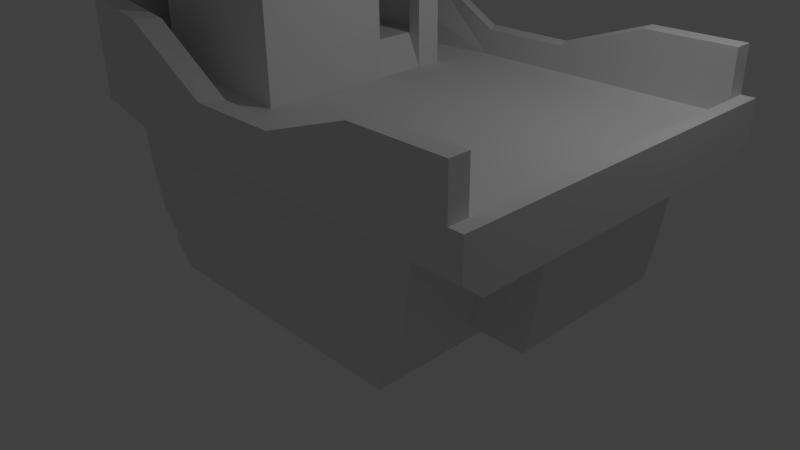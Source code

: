 # Source: boatboat.blend  (saved by Blender 2.67.0; exported with 4.5.12 LTS)
import bpy
from mathutils import Matrix  # noqa: F401  (used for matrix-valued properties, if any)

bpy.ops.wm.read_factory_settings(use_empty=True)
scene = bpy.context.scene
scene.name = 'Scene'

# ---- collections
col_collection_1 = bpy.data.collections.new('Collection 1'); scene.collection.children.link(col_collection_1)

# ---- materials (node trees are filled in below, after node groups)
mat_material = bpy.data.materials.new('Material')
mat_material.alpha_threshold = 0.0
mat_material.use_transparent_shadow = False
mat_material.roughness = 0.5
mat_material.line_color = (0.0, 0.0, 0.0, 1.0)

# ---- material node trees

# ---- world
world_world = bpy.data.worlds.new('World'); scene.world = world_world
world_world.color = (0.05088, 0.05088, 0.05088)
world_world.use_sun_shadow = False
world_world.sun_shadow_jitter_overblur = 0.0
world_world.cycles.sampling_method = 'MANUAL'
world_world.cycles.sample_map_resolution = 256

# ---- cameras
cam_camera = bpy.data.cameras.new('Camera')
cam_camera.clip_end = 100.0
cam_camera.lens = 35.0
cam_camera.sensor_width = 32.0
cam_camera.sensor_height = 18.0
cam_camera.ortho_scale = 7.314
cam_camera.dof.focus_distance = 0.0
cam_camera.dof.aperture_fstop = 128.0

# ---- lights
light_lamp = bpy.data.lights.new('Lamp', 'POINT')
light_lamp.transmission_factor = 0.0
light_lamp.cutoff_distance = 30.0
light_lamp.energy = 100.0
light_lamp.shadow_buffer_clip_start = 1.001
light_lamp.shadow_soft_size = 0.1
light_lamp.shadow_maximum_resolution = 0.006
light_lamp.use_absolute_resolution = True
light_lamp.cycles.use_multiple_importance_sampling = False

# ---- meshes
me_cube = bpy.data.meshes.new('Cube')
me_cube.from_pydata([(3.435, 1.759, 2.011), (-1.0, 1.759, 2.011), (3.435, 2.236, 2.011), (0.02864, 2.236, 2.011), (-2.391, 1.759, 1.765), (-2.391, 2.236, 1.765), (-3.059, 1.759, 1.364), (-3.059, 2.236, 1.364), (-3.461, 1.759, 0.3883), (-3.461, 2.236, 0.3883), (3.434, 1.962, 2.247), (-1.183, 1.962, 2.247), (3.434, 2.236, 2.247), (-1.183, 2.236, 2.247), (-2.574, 1.962, 2.001), (-2.574, 2.236, 2.001), (-3.242, 1.962, 1.6), (-3.242, 2.236, 1.6), (-3.644, 1.962, 0.6247), (-3.644, 2.236, 0.6247), (2.787, 1.759, 2.011), (-1.065, 1.759, 2.011), (-2.273, 1.759, 1.765), (-2.853, 1.759, 1.364), (-3.203, 1.759, 0.3883), (2.689, 1.021, 2.011), (-1.065, 1.021, 2.011), (-2.149, 1.021, 1.765), (-2.73, 1.021, 1.364), (-3.079, 1.021, 0.3883), (2.591, 0.5694, 2.011), (-1.065, 0.5694, 2.011), (-2.015, 0.5694, 1.765), (-2.595, 0.5694, 1.364), (-2.944, 0.5694, 0.3883), (2.342, 0.3116, 2.011), (-1.065, 0.3116, 2.011), (-1.789, 0.3115, 1.765), (-2.369, 0.3115, 1.364), (-2.718, 0.3115, 0.3883), (2.342, 0.1776, 2.011), (-1.065, 0.1776, 2.011), (-1.789, 0.1776, 1.765), (-2.369, 0.1776, 1.364), (-2.718, 0.1775, 0.3883), (1.217, 2.236, 2.011), (1.125, 2.236, 2.247), (0.1087, 2.236, 2.011), (-0.02899, 2.236, 2.247), (2.326, 2.236, 2.011), (2.28, 2.236, 2.247), (0.1087, 2.562, 2.011), (-1.0, 3.208, 2.011), (-2.391, 3.208, 1.765), (-3.059, 3.403, 1.364), (-3.461, 3.403, 0.3883), (-0.02899, 2.562, 2.247), (-1.183, 3.208, 2.247), (-2.574, 3.208, 2.001), (-3.242, 3.403, 1.6), (-3.644, 3.403, 0.6247), (3.434, 2.957, 2.247), (3.435, 2.957, 2.011), (2.326, 2.957, 2.011), (1.217, 2.562, 2.011), (2.28, 2.957, 2.247), (1.125, 2.562, 2.247), (3.604, 1.759, 2.011), (3.604, 2.236, 2.011), (3.603, 1.962, 2.247), (3.603, 2.236, 2.247), (3.435, 2.401, 2.011), (3.604, 2.401, 2.011), (3.434, 2.401, 2.247), (3.603, 2.401, 2.247), (2.787, 1.759, 1.011), (2.689, 1.021, 1.011), (2.591, 0.5694, 1.011), (2.342, 0.3115, 1.011), (2.342, 0.1776, 1.011), (2.787, 1.759, 1.511), (2.689, 1.021, 1.511), (2.591, 0.5694, 1.511), (2.342, 0.3116, 1.511), (2.342, 0.1776, 1.511), (2.787, 1.759, 0.5106), (2.591, 0.5694, 0.5106), (2.342, 0.3115, 0.5106), (2.342, 0.1776, 0.5106), (3.458, 1.766, 0.5106), (3.458, 1.766, 1.011), (3.36, 1.028, 0.5106), (3.36, 1.028, 1.011), (3.262, 0.5761, 0.5106), (3.262, 0.5761, 1.011), (3.435, 1.759, 1.535e-06), (3.435, 1.759, -2.011), (-1.0, 1.759, -2.011), (-1.0, 1.759, 1.535e-06), (3.435, 2.236, 1.23e-06), (3.435, 2.236, -2.011), (0.02864, 2.236, -2.011), (0.02864, 2.236, 1.23e-06), (-2.391, 1.759, -1.765), (-2.391, 1.759, 1.535e-06), (-2.391, 2.236, -1.765), (-2.391, 2.236, 1.23e-06), (-3.059, 1.759, -1.364), (-3.059, 1.759, 1.535e-06), (-3.059, 2.236, -1.364), (-3.059, 2.236, 1.23e-06), (-3.461, 1.759, -0.3883), (-3.461, 1.759, 1.535e-06), (-3.461, 2.236, -0.3883), (-3.461, 2.236, 1.23e-06), (-3.513, 1.759, 1.535e-06), (3.434, 1.962, -2.247), (-3.513, 2.236, 1.23e-06), (-1.183, 1.962, -2.247), (3.434, 2.236, -2.247), (-1.183, 2.236, -2.247), (-2.574, 1.962, -2.001), (-2.574, 2.236, -2.001), (-3.242, 1.962, -1.6), (-3.242, 2.236, -1.6), (-3.644, 1.962, -0.6247), (-3.644, 2.236, -0.6247), (-3.696, 1.962, 1.405e-06), (-3.696, 2.236, 1.23e-06), (2.787, 1.759, 1.535e-06), (2.787, 1.759, -2.011), (-1.065, 1.759, 1.535e-06), (-1.065, 1.759, -2.011), (-2.273, 1.759, -1.765), (-2.273, 1.759, 1.535e-06), (-2.853, 1.759, -1.364), (-2.853, 1.759, 1.535e-06), (-3.203, 1.759, -0.3883), (-3.203, 1.759, 1.535e-06), (-3.248, 1.759, 1.535e-06), (2.689, 1.021, 2.007e-06), (2.689, 1.021, -2.011), (-1.065, 1.021, 2.007e-06), (-1.065, 1.021, -2.011), (-2.149, 1.021, -1.765), (-2.273, 1.021, 2.007e-06), (-2.73, 1.021, -1.364), (-2.853, 1.021, 2.007e-06), (-3.079, 1.021, -0.3883), (-3.079, 1.021, 2.007e-06), (-3.124, 1.021, 2.007e-06), (2.591, 0.5694, 2.296e-06), (2.591, 0.5694, -2.011), (-1.065, 0.5694, 2.296e-06), (-1.065, 0.5694, -2.011), (-2.015, 0.5694, -1.765), (-2.273, 0.5694, 2.296e-06), (-2.595, 0.5694, -1.364), (-2.719, 0.5694, 2.296e-06), (-2.944, 0.5694, -0.3883), (-2.944, 0.5694, 2.296e-06), (-2.989, 0.5694, 2.296e-06), (2.342, 0.3115, 2.461e-06), (2.342, 0.3115, -2.011), (-1.065, 0.3115, 2.461e-06), (-1.065, 0.3115, -2.011), (-1.789, 0.3115, -1.765), (-2.047, 0.3115, 2.461e-06), (-2.369, 0.3115, -1.364), (-2.493, 0.3115, 2.461e-06), (-2.718, 0.3115, -0.3883), (-2.718, 0.3115, 2.461e-06), (-2.763, 0.3115, 2.461e-06), (2.342, 0.1776, 2.547e-06), (2.342, 0.1776, -2.011), (-1.065, 0.1776, 2.547e-06), (-1.065, 0.1776, -2.011), (-1.789, 0.1776, -1.765), (-2.047, 0.1776, 2.547e-06), (-2.369, 0.1775, -1.364), (-2.493, 0.1776, 2.547e-06), (-2.718, 0.1775, -0.3883), (-2.718, 0.1775, 2.547e-06), (-2.763, 0.1775, 2.547e-06), (1.217, 2.236, -2.011), (1.125, 2.236, -2.247), (0.1087, 2.236, -2.011), (-0.02899, 2.236, -2.247), (2.326, 2.236, -2.011), (2.28, 2.236, -2.247), (0.1087, 2.562, -2.011), (-1.0, 3.208, -2.011), (-2.391, 3.208, -1.765), (-3.696, 3.403, 4.832e-07), (-3.513, 3.403, 4.832e-07), (-3.059, 3.403, -1.364), (-3.461, 3.403, -0.3883), (-0.02899, 2.562, -2.247), (-1.183, 3.208, -2.247), (-2.574, 3.208, -2.001), (-3.242, 3.403, -1.6), (-3.644, 3.403, -0.6247), (3.434, 2.957, -2.247), (3.435, 2.957, -2.011), (2.326, 2.957, -2.011), (1.217, 2.562, -2.011), (2.28, 2.957, -2.247), (1.125, 2.562, -2.247), (3.604, 1.759, 1.535e-06), (3.604, 1.759, -2.011), (3.604, 2.236, 1.23e-06), (3.604, 2.236, -2.011), (3.603, 1.962, -2.247), (3.603, 2.236, -2.247), (3.435, 2.401, -2.011), (3.604, 2.401, -2.011), (3.435, 2.401, 1.124e-06), (3.434, 2.401, -2.247), (3.604, 2.401, 1.124e-06), (3.603, 2.401, -2.247), (2.787, 1.759, -1.011), (2.689, 1.021, -1.011), (2.591, 0.5694, -1.011), (2.342, 0.3115, -1.011), (2.342, 0.1776, -1.011), (2.787, 1.759, -1.511), (2.689, 1.021, -1.511), (2.591, 0.5694, -1.511), (2.342, 0.3115, -1.511), (2.342, 0.1776, -1.511), (2.787, 1.759, -0.5106), (2.591, 0.5694, -0.5106), (2.342, 0.3115, -0.5106), (2.342, 0.1776, -0.5106), (3.36, 1.028, 2.003e-06), (3.262, 0.5761, 2.292e-06), (3.458, 1.766, 1.531e-06), (3.458, 1.766, -0.5106), (3.458, 1.766, -1.011), (3.36, 1.028, -0.5106), (3.36, 1.028, -1.011), (3.262, 0.5761, -0.5106), (3.262, 0.5761, -1.011), (-0.1535, 2.236, 1.296), (-0.1535, 2.236, 1.244e-06), (-2.421, 2.236, 1.137), (-2.852, 2.236, 0.8791), (-3.111, 2.236, 0.2502), (-3.111, 2.236, 1.244e-06), (-0.1535, 2.236, -1.296), (-2.421, 2.236, -1.137), (-2.852, 2.236, -0.8791), (-3.111, 2.236, -0.2502), (-0.1535, 3.247, 1.296), (-0.1535, 3.247, 5.973e-07), (-2.421, 3.247, 1.137), (-0.3327, 3.46, 4.621e-07), (-2.852, 3.247, 0.8791), (-0.3327, 3.46, 1.179), (-3.111, 3.247, 0.2502), (-3.111, 3.247, 5.973e-07), (-0.1535, 3.247, -1.296), (-2.421, 3.247, -1.137), (-2.852, 3.247, -0.8791), (-3.111, 3.247, -0.2502), (-0.1535, 3.46, 1.296), (-0.1535, 3.46, 4.609e-07), (-2.421, 3.46, 1.137), (-2.852, 3.46, 0.8791), (-3.111, 3.46, 0.2502), (-3.111, 3.46, 4.609e-07), (-0.1535, 3.46, -1.296), (-2.421, 3.46, -1.137), (-2.852, 3.46, -0.8791), (-3.111, 3.46, -0.2502), (-2.395, 3.46, 1.034), (-2.787, 3.46, 0.7996), (-3.023, 3.46, 0.2276), (-3.023, 3.46, 4.621e-07), (-0.3327, 3.46, -1.179), (-2.395, 3.46, -1.034), (-2.787, 3.46, -0.7996), (-3.023, 3.46, -0.2276), (-0.3327, 2.639, 1.179), (-0.3327, 2.639, 9.875e-07), (-2.395, 2.639, 1.034), (-2.395, 2.639, 9.875e-07), (-2.787, 2.639, 0.7996), (-3.023, 2.639, 0.2276), (-3.023, 2.639, 9.875e-07), (-0.3327, 2.639, -1.179), (-2.395, 2.639, -1.034), (-2.787, 2.639, -0.7996), (-3.023, 2.639, -0.2276), (-3.111, 3.46, 0.1251), (-2.982, 3.46, 0.5647), (-3.111, 3.46, -0.1251), (-2.982, 3.46, -0.5647), (-3.023, 3.46, 0.1138), (-2.905, 3.46, 0.5136), (-3.023, 3.46, -0.1138), (-2.905, 3.46, -0.5136), (-2.917, 3.46, 0.7219), (-2.917, 3.46, -0.7219), (-2.846, 3.46, 0.6566), (-2.846, 3.46, -0.6566), (-3.111, 3.46, 0.1877), (-3.046, 3.46, 0.4074), (-3.111, 3.46, -0.1877), (-3.046, 3.46, -0.4074), (-3.023, 3.46, 0.1707), (-2.964, 3.46, 0.3706), (-3.023, 3.46, -0.1707), (-2.964, 3.46, -0.3706), (-2.884, 3.46, 0.8005), (-2.884, 3.46, -0.8005), (-2.817, 3.46, 0.7281), (-2.817, 3.46, -0.7281), (-3.079, 3.46, 0.3288), (-3.079, 3.46, -0.3288), (-2.993, 3.46, 0.2991), (-2.993, 3.46, -0.2991), (-0.3327, 3.46, 0.5893), (-0.1535, 3.46, 0.6479), (-0.1535, 3.46, -0.3239), (-0.3327, 3.46, -0.2947), (-0.1535, 3.46, -0.9718), (-0.3327, 3.46, -0.9808), (-2.395, 3.168, 1.034), (-2.395, 3.168, 6.488e-07), (-2.787, 3.168, 0.7996), (-2.787, 3.168, 6.488e-07), (-3.023, 3.168, 0.2276), (-3.023, 3.168, 6.488e-07), (-2.395, 3.168, -1.034), (-2.787, 3.168, -0.7996), (-3.023, 3.168, -0.2276), (-0.1535, 2.236, -0.6479), (-0.3327, 2.639, -0.5893), (-0.1535, 2.236, -0.3239), (-0.1535, 3.247, -0.3239), (-0.1535, 2.236, -0.9718), (-0.1535, 3.247, -0.9718), (-0.3327, 2.639, -0.2947), (-0.3327, 2.639, -0.9808), (-0.1535, 3.46, 0.3239), (-0.3327, 3.46, 0.2947), (-0.1535, 3.46, 0.9718), (-0.3327, 3.46, 0.884), (-0.1535, 3.46, 0.162), (-0.3327, 3.46, 0.1473), (-0.1535, 3.46, 1.134), (-0.3327, 3.46, 1.031), (-1.287, 3.46, -1.217), (-1.364, 3.46, -1.107), (-1.854, 3.46, -1.177), (-1.88, 3.46, -1.07), (-0.8484, 3.46, -1.143), (-0.7205, 3.46, -1.256), (-1.287, 3.46, 1.217), (-1.364, 3.46, 1.107), (-1.854, 3.46, 1.177), (-1.88, 3.46, 1.07), (-0.7205, 3.46, 1.256), (-0.8484, 3.46, 1.143), (-0.1535, 4.168, 0.162), (-0.1535, 4.168, 7.595e-09), (-0.1535, 4.168, -1.296), (-0.3327, 4.168, -1.179), (-1.854, 4.168, 1.177), (-2.421, 4.168, 1.137), (-2.787, 4.168, -0.7996), (-2.852, 4.168, -0.8791), (-3.111, 4.168, -0.2502), (-3.023, 4.168, -0.2276), (-3.023, 4.168, 0.2276), (-3.111, 4.168, 0.2502), (-2.852, 4.168, 0.8791), (-2.787, 4.168, 0.7996), (-2.884, 4.168, 0.8005), (-0.1535, 4.168, -0.3239), (-2.395, 4.168, 1.034), (-1.854, 4.168, -1.177), (-2.421, 4.168, -1.137), (-0.1535, 4.168, 1.296), (-0.3327, 4.168, 1.179), (-2.884, 4.168, -0.8005), (-0.3327, 4.168, 0.1473), (-0.3327, 4.168, 8.788e-09), (-1.88, 4.168, 1.07), (-2.817, 4.168, 0.7281), (-0.3327, 4.168, -0.2947), (-1.88, 4.168, -1.07), (-2.395, 4.168, -1.034), (-2.817, 4.168, -0.7281), (-3.111, 4.168, 0.1877), (-3.111, 4.168, -0.1877), (-3.023, 4.168, 0.1707), (-3.023, 4.168, -0.1707), (-3.079, 4.168, 0.3288), (-3.079, 4.168, -0.3288), (-2.993, 4.168, 0.2991), (-2.993, 4.168, -0.2991), (-0.1535, 4.168, -0.9718), (-0.3327, 4.168, -0.9808), (-0.1535, 4.168, 1.134), (-0.3327, 4.168, 1.031), (-0.8484, 4.168, -1.143), (-0.7205, 4.168, -1.256), (-0.7205, 4.168, 1.256), (-0.8484, 4.168, 1.143), (-0.1535, 4.279, 0.162), (-0.1535, 4.279, -6.337e-08), (-0.1535, 4.279, -1.296), (-0.3327, 4.279, -1.179), (-1.854, 4.279, 1.177), (-2.421, 4.279, 1.137), (-2.787, 4.279, -0.7996), (-2.852, 4.279, -0.8791), (-3.111, 4.279, -0.2502), (-3.023, 4.279, -0.2276), (-3.023, 4.279, 0.2276), (-3.111, 4.279, 0.2502), (-2.852, 4.279, 0.8791), (-2.787, 4.279, 0.7996), (-2.884, 4.279, 0.8005), (-0.1535, 4.279, -0.3239), (-2.395, 4.279, 1.034), (-1.854, 4.279, -1.177), (-2.421, 4.279, -1.137), (-0.1535, 4.279, 1.296), (-0.3327, 4.279, 1.179), (-2.884, 4.279, -0.8005), (-0.3327, 4.279, 0.1473), (-0.3327, 4.279, -6.218e-08), (-1.88, 4.279, 1.07), (-2.817, 4.279, 0.7281), (-0.3327, 4.279, -0.2947), (-1.88, 4.279, -1.07), (-2.395, 4.279, -1.034), (-2.817, 4.279, -0.7281), (-3.111, 4.279, 0.1877), (-3.111, 4.279, -0.1877), (-3.023, 4.279, 0.1707), (-3.023, 4.279, -0.1707), (-3.079, 4.279, 0.3288), (-3.079, 4.279, -0.3288), (-2.993, 4.279, 0.2991), (-2.993, 4.279, -0.2991), (-0.1535, 4.279, -0.9718), (-0.3327, 4.279, -0.9808), (-0.1535, 4.279, 1.134), (-0.3327, 4.279, 1.031), (-0.8484, 4.279, -1.143), (-0.7205, 4.279, -1.256), (-0.7205, 4.279, 1.256), (-0.8484, 4.279, 1.143), (-0.1535, 4.168, -0.6807), (-0.3325, 4.168, -0.6706), (-0.1535, 4.279, -0.6807), (-0.3325, 4.279, -0.6706), (-0.1486, 4.168, 0.7114), (-0.3278, 4.168, 0.6528), (-0.1486, 4.279, 0.7114), (-0.3278, 4.279, 0.6528), (-1.164, 4.168, 1.217), (-1.24, 4.168, 1.107), (-1.24, 4.279, 1.107), (-1.164, 4.279, 1.217), (-2.984, 4.279, 0.5621), (-2.984, 4.168, 0.5621), (-2.942, 4.168, 0.511), (-2.942, 4.279, 0.511), (-2.998, 4.168, -0.5671), (-2.922, 4.168, -0.516), (-2.998, 4.279, -0.5671), (-2.922, 4.279, -0.516), (-0.1274, 4.382, -1.355), (0.07758, 4.382, 0.1796), (0.07758, 4.382, -0.00575), (0.07758, 4.382, -1.489), (-2.936, 4.382, -0.9208), (-2.518, 4.382, 1.296), (-1.869, 4.382, 1.341), (-3.011, 4.382, -1.012), (-3.307, 4.382, -0.2921), (-3.206, 4.382, -0.2662), (-3.206, 4.382, 0.2547), (-3.307, 4.382, 0.2806), (-3.011, 4.382, 1.0), (-2.936, 4.382, 0.9093), (-3.048, 4.382, 0.9103), (0.07758, 4.382, -0.3765), (-2.488, 4.382, 1.178), (-1.869, 4.382, -1.353), (-2.518, 4.382, -1.307), (0.07758, 4.382, 1.477), (-0.1274, 4.382, 1.343), (-3.048, 4.382, -0.9218), (-0.1274, 4.382, 0.1629), (-0.1274, 4.382, -0.00575), (-1.898, 4.382, 1.219), (-2.97, 4.382, 0.8275), (-0.1274, 4.382, -0.343), (-1.898, 4.382, -1.231), (-2.488, 4.382, -1.19), (-2.97, 4.382, -0.839), (-3.307, 4.382, 0.209), (-3.307, 4.382, -0.2205), (-3.206, 4.382, 0.1896), (-3.206, 4.382, -0.2011), (-3.27, 4.382, 0.3706), (-3.27, 4.382, -0.3821), (-3.172, 4.382, 0.3365), (-3.172, 4.382, -0.348), (0.07758, 4.382, -1.118), (-0.1274, 4.382, -1.128), (0.07758, 4.382, 1.292), (-0.1274, 4.382, 1.174), (-0.7176, 4.382, -1.313), (-0.5713, 4.382, -1.443), (-0.5713, 4.382, 1.432), (-0.7176, 4.382, 1.302), (0.07763, 4.382, -0.7848), (-0.1273, 4.382, -0.7731), (0.0832, 4.382, 0.8084), (-0.1218, 4.382, 0.7414), (-1.166, 4.382, 1.261), (-1.079, 4.382, 1.387), (-3.161, 4.382, 0.6375), (-3.114, 4.382, 0.5791), (-3.178, 4.382, -0.6547), (-3.09, 4.382, -0.5963), (-3.011, 4.708, 1.0), (-2.518, 4.708, 1.296), (-3.307, 4.708, -0.2921), (-3.206, 4.708, -0.2662), (-3.206, 4.708, 0.2547), (-3.307, 4.708, 0.2806), (-2.936, 4.708, -0.9208), (-3.011, 4.708, -1.012), (-1.869, 4.708, 1.341), (0.07758, 4.708, -0.3765), (0.07758, 4.708, -0.00575), (-2.488, 4.708, 1.178), (-3.048, 4.708, 0.9103), (-2.936, 4.708, 0.9093), (0.07758, 4.708, -1.489), (-0.1274, 4.708, -1.355), (0.07758, 4.708, 0.1796), (-1.869, 4.708, -1.353), (-2.518, 4.708, -1.307), (0.07758, 4.708, 1.477), (-0.1274, 4.708, 1.343), (-3.048, 4.708, -0.9218), (-0.1274, 4.708, 0.1629), (-0.1274, 4.708, -0.00575), (-1.898, 4.708, 1.219), (-2.97, 4.708, 0.8275), (-0.1274, 4.708, -0.343), (-1.898, 4.708, -1.231), (-2.488, 4.708, -1.19), (-2.97, 4.708, -0.839), (-3.307, 4.708, 0.209), (-3.307, 4.708, -0.2205), (-3.206, 4.708, 0.1896), (-3.206, 4.708, -0.2011), (-3.27, 4.708, 0.3706), (-3.27, 4.708, -0.3821), (-3.172, 4.708, 0.3365), (-3.172, 4.708, -0.348), (0.07758, 4.708, -1.118), (-0.1274, 4.708, -1.128), (0.07758, 4.708, 1.292), (-0.1274, 4.708, 1.174), (-0.7176, 4.708, -1.313), (-0.5713, 4.708, -1.443), (-0.5713, 4.708, 1.432), (-0.7176, 4.708, 1.302), (0.07763, 4.708, -0.7848), (-0.1273, 4.708, -0.7731), (0.0832, 4.708, 0.8084), (-0.1218, 4.708, 0.7414), (-1.166, 4.708, 1.261), (-1.079, 4.708, 1.387), (-3.161, 4.708, 0.6375), (-3.114, 4.708, 0.5791), (-3.178, 4.708, -0.6547), (-3.09, 4.708, -0.5963), (-1.976, 4.698, 0.2096), (-1.889, 4.698, 0.2619), (-2.028, 4.698, -0.01887), (-2.011, 4.698, -0.01429), (-2.011, 4.698, 0.07781), (-2.028, 4.698, 0.08238), (-1.963, 4.698, -0.13), (-1.976, 4.698, -0.1461), (-1.774, 4.698, 0.2699), (-1.43, 4.698, -0.03379), (-1.43, 4.698, 0.03176), (-1.884, 4.698, 0.2411), (-1.983, 4.698, 0.1937), (-1.963, 4.698, 0.1935), (-1.43, 4.698, -0.2304), (-1.466, 4.698, -0.2067), (-1.43, 4.698, 0.06453), (-1.774, 4.698, -0.2064), (-1.889, 4.698, -0.1983), (-1.43, 4.698, 0.2939), (-1.466, 4.698, 0.2702), (-1.983, 4.698, -0.1302), (-1.466, 4.698, 0.06156), (-1.466, 4.698, 0.03176), (-1.779, 4.698, 0.2483), (-1.969, 4.698, 0.1791), (-1.466, 4.698, -0.02786), (-1.779, 4.698, -0.1848), (-1.884, 4.698, -0.1775), (-1.969, 4.698, -0.1156), (-2.028, 4.698, 0.06973), (-2.028, 4.698, -0.006214), (-2.011, 4.698, 0.06629), (-2.011, 4.698, -0.00278), (-2.022, 4.698, 0.09829), (-2.022, 4.698, -0.03477), (-2.005, 4.698, 0.09227), (-2.005, 4.698, -0.02876), (-1.43, 4.698, -0.1649), (-1.466, 4.698, -0.1667), (-1.43, 4.698, 0.2612), (-1.466, 4.698, 0.2404), (-1.571, 4.698, -0.1994), (-1.545, 4.698, -0.2224), (-1.545, 4.698, 0.2859), (-1.571, 4.698, 0.2629), (-1.43, 4.698, -0.106), (-1.466, 4.698, -0.1039), (-1.429, 4.698, 0.1757), (-1.465, 4.698, 0.1638), (-1.65, 4.698, 0.2557), (-1.634, 4.698, 0.2779), (-2.003, 4.698, 0.1455), (-1.994, 4.698, 0.1351), (-2.006, 4.698, -0.08297), (-1.99, 4.698, -0.07264), (-1.976, 5.747, 0.2096), (-1.889, 5.747, 0.2619), (-2.028, 5.747, -0.01887), (-2.011, 5.747, -0.01429), (-2.011, 5.747, 0.0778), (-2.028, 5.747, 0.08238), (-1.963, 5.747, -0.13), (-1.976, 5.747, -0.1461), (-1.774, 5.747, 0.2699), (-1.43, 5.747, -0.03379), (-1.43, 5.747, 0.03176), (-1.884, 5.747, 0.241), (-1.983, 5.747, 0.1937), (-1.963, 5.747, 0.1935), (-1.43, 5.747, -0.2304), (-1.466, 5.747, -0.2067), (-1.43, 5.747, 0.06453), (-1.774, 5.747, -0.2064), (-1.889, 5.747, -0.1983), (-1.43, 5.747, 0.2939), (-1.466, 5.747, 0.2702), (-1.983, 5.747, -0.1302), (-1.466, 5.747, 0.06156), (-1.466, 5.747, 0.03176), (-1.779, 5.747, 0.2483), (-1.969, 5.747, 0.1791), (-1.466, 5.747, -0.02786), (-1.779, 5.747, -0.1848), (-1.884, 5.747, -0.1775), (-1.969, 5.747, -0.1156), (-2.028, 5.747, 0.06973), (-2.028, 5.747, -0.006215), (-2.011, 5.747, 0.06629), (-2.011, 5.747, -0.002781), (-2.022, 5.747, 0.09829), (-2.022, 5.747, -0.03478), (-2.005, 5.747, 0.09227), (-2.005, 5.747, -0.02876), (-1.43, 5.747, -0.1649), (-1.466, 5.747, -0.1667), (-1.43, 5.747, 0.2612), (-1.466, 5.747, 0.2404), (-1.571, 5.747, -0.1994), (-1.545, 5.747, -0.2224), (-1.545, 5.747, 0.2859), (-1.571, 5.747, 0.2629), (-1.43, 5.747, -0.106), (-1.466, 5.747, -0.1039), (-1.429, 5.747, 0.1757), (-1.465, 5.747, 0.1638), (-1.65, 5.747, 0.2556), (-1.634, 5.747, 0.2779), (-2.003, 5.747, 0.1455), (-1.994, 5.747, 0.1351), (-2.006, 5.747, -0.08297), (-1.99, 5.747, -0.07264)], [(162, 164), (210, 99), (234, 140)], [(99, 102, 3, 47, 45, 49, 2), (4, 1, 11, 14), (50, 12, 61, 65), (6, 8, 24, 23), (3, 102, 244, 243), (1, 4, 22, 21), (105, 109, 251, 250), (114, 9, 247, 248), (128, 19, 60, 193), (16, 17, 19, 18), (1, 0, 10, 11), (95, 0, 20, 80, 75, 85, 129), (14, 15, 17, 16), (0, 1, 21, 20), (11, 13, 15, 14), (10, 12, 50, 46, 48, 13, 11), (9, 114, 117), (18, 19, 128, 127), (8, 6, 16, 18), (6, 4, 14, 16), (70, 68, 72, 74), (115, 8, 18, 127), (7, 9, 55, 54), (2, 49, 63, 62), (47, 3, 52, 51), (23, 24, 29, 28), (24, 139, 150, 29), (81, 25, 30, 82, 77, 76), (4, 6, 23, 22), (8, 115, 139, 24), (26, 27, 32, 31), (27, 28, 33, 32), (28, 29, 34, 33), (22, 23, 28, 27), (21, 22, 27, 26), (20, 21, 26, 25), (33, 34, 39, 38), (34, 161, 172, 39), (25, 26, 31, 30), (82, 30, 35, 83, 78, 87, 162, 232, 223, 228, 163, 152, 227, 222, 231, 151, 86, 77), (29, 150, 161, 34), (35, 36, 41, 40), (36, 37, 42, 41), (37, 38, 43, 42), (32, 33, 38, 37), (31, 32, 37, 36), (30, 31, 36, 35), (173, 88, 79, 84, 40, 41, 175), (178, 42, 43, 180), (175, 41, 42, 178), (180, 43, 44, 182), (182, 44, 183), (39, 172, 183, 44), (38, 39, 44, 43), (13, 48, 56, 57), (15, 13, 57, 58), (48, 46, 66, 56), (51, 52, 57, 56), (53, 54, 59, 58), (55, 194, 193, 60), (52, 53, 58, 57), (54, 55, 60, 59), (63, 64, 66, 65), (64, 51, 56, 66), (62, 63, 65, 61), (49, 45, 64, 63), (5, 7, 54, 53), (17, 15, 58, 59), (46, 50, 65, 66), (9, 117, 194, 55), (19, 17, 59, 60), (45, 47, 51, 64), (12, 2, 62, 61), (3, 5, 53, 52), (67, 68, 70, 69), (10, 0, 67, 69), (0, 95, 208, 67), (12, 10, 69, 70), (99, 2, 71, 216), (216, 71, 72, 218), (71, 73, 74, 72), (12, 70, 74, 73), (2, 12, 73, 71), (85, 75, 90, 89), (76, 77, 94, 92), (129, 85, 89, 236), (75, 76, 92, 90), (115, 139, 138, 112), (99, 100, 188, 184, 186, 101, 102), (103, 121, 118, 97), (189, 206, 202, 119), (99, 102, 98, 95), (107, 135, 137, 111), (109, 113, 252, 251), (102, 106, 104, 98), (97, 132, 133, 103), (7, 5, 245, 246), (102, 101, 249, 341, 337, 339, 244), (128, 193, 201, 126), (106, 110, 108, 104), (123, 125, 126, 124), (97, 118, 116, 96), (110, 114, 112, 108), (95, 129, 230, 220, 225, 130, 96), (114, 117, 115, 112), (121, 123, 124, 122), (96, 130, 132, 97), (117, 128, 127, 115), (118, 121, 122, 120), (116, 118, 120, 187, 185, 189, 119), (113, 117, 114), (125, 127, 128, 126), (111, 125, 123, 107), (107, 123, 121, 103), (213, 219, 215, 211), (115, 127, 125, 111), (109, 195, 196, 113), (100, 203, 204, 188), (186, 190, 191, 101), (135, 146, 148, 137), (137, 148, 150, 139), (227, 152, 141, 226, 221, 222), (139, 150, 149, 138), (134, 145, 142, 131), (103, 133, 135, 107), (112, 138, 136, 108), (98, 131, 129, 95), (111, 137, 139, 115), (108, 136, 134, 104), (104, 134, 131, 98), (149, 160, 158, 147), (143, 154, 155, 144), (144, 155, 157, 146), (142, 153, 151, 140), (146, 157, 159, 148), (131, 142, 140, 129), (133, 144, 146, 135), (132, 143, 144, 133), (138, 149, 147, 136), (130, 141, 143, 132), (136, 147, 145, 134), (157, 168, 170, 159), (159, 170, 172, 161), (226, 141, 130, 225, 220, 221), (161, 172, 171, 160), (156, 167, 164, 153), (141, 152, 154, 143), (147, 158, 156, 145), (145, 156, 153, 142), (150, 161, 160, 149), (83, 35, 40, 84, 79, 88, 173, 233, 224, 229, 174, 163, 228, 223, 232, 162, 87, 78), (148, 159, 161, 150), (163, 174, 176, 165), (171, 182, 180, 169), (165, 176, 177, 166), (166, 177, 179, 168), (155, 166, 168, 157), (154, 165, 166, 155), (160, 171, 169, 158), (152, 163, 165, 154), (158, 169, 167, 156), (173, 175, 176, 174, 229, 224, 233), (178, 180, 179, 177), (175, 178, 177, 176), (180, 182, 181, 179), (182, 183, 181), (169, 180, 178, 167), (167, 178, 175, 164), (172, 183, 182, 171), (170, 181, 183, 172), (168, 179, 181, 170), (120, 198, 197, 187), (122, 199, 198, 120), (187, 197, 207, 185), (190, 197, 198, 191), (192, 199, 200, 195), (196, 201, 193, 194), (191, 198, 199, 192), (195, 200, 201, 196), (204, 206, 207, 205), (205, 207, 197, 190), (203, 202, 206, 204), (188, 204, 205, 184), (105, 192, 195, 109), (124, 200, 199, 122), (185, 207, 206, 189), (113, 196, 194, 117), (117, 194, 193, 128), (126, 201, 200, 124), (184, 205, 190, 186), (119, 202, 203, 100), (101, 191, 192, 105), (209, 212, 213, 211), (116, 212, 209, 96), (96, 209, 208, 95), (119, 213, 212, 116), (99, 216, 214, 100), (216, 218, 215, 214), (214, 215, 219, 217), (119, 217, 219, 213), (89, 90, 92, 91, 234, 239, 240, 238, 237, 236), (100, 214, 217, 119), (230, 237, 238, 220), (80, 20, 25, 81, 76, 75), (221, 240, 242, 222), (77, 86, 151, 231, 222, 242, 241, 235, 93, 94), (91, 92, 94, 93, 235, 241, 242, 240, 239, 234), (129, 236, 237, 230), (220, 238, 240, 221), (68, 67, 208, 209, 211, 215, 218, 72), (247, 246, 257, 259), (245, 243, 253, 255), (249, 250, 262, 261), (252, 248, 260, 264), (250, 251, 263, 262), (248, 247, 259, 260), (5, 3, 243, 245), (9, 7, 246, 247), (101, 105, 250, 249), (113, 114, 248, 252), (257, 255, 267, 268), (315, 319, 309, 297, 303), (318, 314, 302, 295, 307), (255, 253, 265, 363, 359, 361, 267), (261, 262, 272, 355, 353, 358, 271), (251, 252, 264, 263), (246, 245, 255, 257), (341, 249, 261, 342), (243, 244, 254, 253), (327, 326, 403, 404), (256, 350, 387, 388), (310, 306, 395, 397), (352, 258, 385, 406), (268, 267, 370, 377), (324, 325, 391, 380), (351, 349, 345, 323, 347), (260, 259, 269, 306, 294, 270), (262, 263, 273, 272), (264, 260, 270, 296, 308, 274), (280, 281, 292, 291), (278, 298, 310, 277, 288, 289), (352, 348, 322, 346, 350), (344, 327, 404, 368, 279, 290), (276, 275, 285, 287), (317, 305, 301, 313, 321), (308, 312, 398, 396), (265, 351, 405, 384), (280, 356, 392, 393), (283, 284, 286, 285), (288, 287, 330, 332), (286, 291, 334, 329), (290, 291, 286, 284, 343, 338, 344), (293, 289, 333, 336), (287, 285, 328, 330), (282, 312, 300, 278, 289, 293), (279, 357, 354, 356, 280, 291, 290), (275, 362, 360, 364, 258, 283, 285), (320, 311, 299, 304, 316), (315, 317, 394, 386), (307, 295, 302, 314, 316, 304, 299, 311, 320, 318), (318, 320, 401, 399), (277, 320, 316, 276, 287, 288), (281, 317, 321, 282, 293, 292), (361, 359, 363, 364, 360, 362), (296, 270, 294, 306, 310, 298, 278, 300, 312, 308), (259, 257, 268, 314, 318, 269), (263, 264, 274, 319, 315, 273), (326, 271, 367, 403), (330, 331, 333, 332), (328, 329, 331, 330), (335, 336, 333, 331), (334, 335, 331, 329), (289, 288, 332, 333), (292, 293, 336, 335), (291, 292, 335, 334), (285, 286, 329, 328), (339, 343, 325, 324), (244, 339, 340, 254), (254, 340, 324, 266), (338, 343, 339, 337, 341, 344), (342, 261, 271, 326), (344, 341, 342, 326, 327), (358, 353, 355, 356, 354, 357), (351, 347, 323, 345, 349, 350, 346, 322, 348, 352), (282, 321, 402, 374), (258, 352, 350, 256, 284, 283), (253, 254, 266, 349, 351, 265), (284, 256, 388, 391, 325, 343), (356, 355, 382, 392), (396, 395, 441, 442), (403, 367, 413, 449), (385, 410, 456, 431), (395, 376, 422, 441), (397, 398, 444, 443), (400, 446, 475, 473), (382, 383, 429, 428), (409, 384, 430, 455), (379, 425, 469, 470), (454, 408, 382, 428), (484, 498, 554, 540), (366, 380, 426, 412), (407, 392, 382, 408), (394, 371, 417, 440), (477, 516, 572, 548), (379, 377, 423, 425), (281, 280, 393, 371), (351, 352, 406, 405), (316, 314, 379, 390), (362, 275, 381, 389), (306, 269, 376, 395), (314, 268, 377, 379), (363, 265, 384, 409), (321, 319, 400, 402), (317, 281, 371, 394), (266, 324, 380, 366), (258, 364, 410, 385), (350, 349, 365, 387), (274, 308, 396, 373), (361, 362, 389, 369), (355, 272, 383, 382), (364, 363, 409, 410), (275, 276, 378, 381), (277, 310, 397, 375), (349, 266, 366, 365), (357, 279, 368, 407), (269, 318, 399, 376), (272, 273, 372, 383), (271, 358, 408, 367), (319, 274, 373, 400), (312, 282, 374, 398), (267, 361, 369, 370), (358, 357, 407, 408), (320, 277, 375, 401), (276, 316, 390, 378), (273, 315, 386, 372), (303, 297, 309, 319, 321, 313, 301, 305, 317, 315), (367, 408, 454, 413), (433, 464, 526, 499), (475, 446, 512, 531), (434, 433, 499, 500), (418, 432, 498, 484), (414, 450, 516, 477), (429, 418, 484, 495), (449, 413, 480, 515), (451, 463, 525, 517), (464, 452, 518, 526), (428, 429, 495, 494), (472, 447, 513, 530), (412, 426, 492, 479), (436, 472, 530, 502), (425, 423, 489, 491), (467, 435, 501, 527), (420, 448, 514, 486), (447, 421, 487, 513), (373, 396, 442, 419), (383, 372, 418, 429), (368, 404, 450, 414), (365, 366, 412, 411), (375, 397, 443, 421), (456, 410, 466, 467), (372, 386, 432, 418), (476, 440, 506, 532), (398, 374, 420, 444), (388, 387, 433, 434), (370, 369, 415, 416), (389, 381, 427, 435), (384, 405, 451, 430), (381, 378, 424, 427), (406, 385, 431, 452), (376, 399, 445, 422), (378, 390, 436, 424), (405, 406, 462, 461), (400, 373, 419, 446), (391, 388, 434, 437), (423, 416, 482, 489), (377, 370, 416, 423), (401, 375, 421, 447), (393, 392, 438, 439), (407, 368, 414, 453), (374, 402, 448, 420), (371, 393, 439, 417), (407, 453, 438, 392), (446, 419, 485, 512), (457, 458, 460, 459), (380, 391, 458, 457), (426, 380, 457, 459), (391, 437, 460, 458), (403, 449, 459, 457), (422, 445, 511, 488), (404, 403, 457, 458), (450, 404, 458, 460), (461, 462, 464, 463), (406, 452, 464, 462), (451, 405, 461, 463), (445, 469, 529, 511), (442, 441, 507, 508), (433, 387, 462, 464), (365, 411, 463, 461), (387, 365, 461, 462), (409, 455, 468, 465), (410, 409, 465, 466), (466, 465, 468, 467), (390, 379, 470, 471), (436, 390, 471, 472), (459, 449, 515, 523), (443, 444, 510, 509), (471, 470, 469, 472), (369, 389, 466, 465), (389, 435, 467, 466), (415, 369, 465, 468), (474, 473, 475, 476), (450, 460, 524, 516), (448, 402, 474, 476), (402, 400, 473, 474), (416, 415, 483, 482), (394, 440, 476, 474), (432, 386, 473, 475), (386, 394, 474, 473), (444, 420, 486, 510), (401, 447, 472, 471), (399, 401, 471, 470), (445, 399, 470, 469), (517, 525, 581, 573), (495, 484, 540, 551), (398, 397, 395, 396), (515, 480, 547, 571), (526, 518, 574, 582), (494, 495, 551, 550), (523, 515, 571, 579), (516, 524, 580, 572), (478, 479, 543, 549), (524, 503, 559, 580), (486, 514, 570, 536), (492, 523, 579, 542), (513, 487, 537, 569), (512, 485, 535, 568), (504, 519, 575, 560), (488, 511, 567, 538), (520, 494, 550, 576), (530, 513, 569, 586), (508, 507, 563, 564), (532, 506, 562, 588), (509, 510, 566, 565), (511, 529, 585, 567), (491, 489, 533, 545), (510, 486, 536, 566), (498, 531, 587, 554), (487, 509, 565, 537), (514, 532, 588, 570), (454, 428, 494, 520), (435, 427, 493, 501), (456, 467, 527, 522), (430, 451, 517, 496), (448, 476, 532, 514), (427, 424, 490, 493), (452, 431, 497, 518), (424, 436, 502, 490), (438, 453, 519, 504), (437, 434, 500, 503), (439, 438, 504, 505), (453, 414, 477, 519), (432, 475, 531, 498), (417, 439, 505, 481), (413, 454, 520, 480), (440, 417, 481, 506), (463, 411, 478, 525), (426, 459, 523, 492), (468, 455, 521, 528), (460, 437, 503, 524), (455, 430, 496, 521), (441, 422, 488, 507), (431, 456, 522, 497), (419, 442, 508, 485), (411, 412, 479, 478), (469, 425, 491, 529), (421, 443, 509, 487), (415, 468, 528, 483), (499, 526, 582, 555), (500, 499, 555, 556), (522, 527, 583, 578), (501, 493, 544, 557), (496, 517, 573, 552), (493, 490, 546, 544), (525, 478, 549, 581), (518, 497, 553, 574), (490, 502, 558, 546), (489, 482, 534, 533), (528, 521, 577, 584), (503, 500, 556, 559), (529, 491, 545, 585), (505, 504, 560, 561), (483, 528, 584, 541), (519, 477, 548, 575), (481, 505, 561, 539), (480, 520, 576, 547), (506, 481, 539, 562), (527, 501, 557, 583), (482, 483, 541, 534), (502, 530, 586, 558), (521, 496, 552, 577), (507, 488, 538, 563), (531, 512, 568, 587), (497, 522, 578, 553), (485, 508, 564, 535), (479, 492, 542, 543), (631, 604, 660, 687), (597, 640, 696, 653), (617, 616, 672, 673), (641, 601, 657, 697), (615, 612, 668, 671), (640, 633, 689, 696), (602, 614, 670, 658), (630, 609, 665, 686), (637, 605, 661, 693), (600, 602, 658, 656), (608, 629, 685, 664), (613, 600, 656, 669), (634, 639, 695, 690), (612, 611, 667, 668), (611, 638, 694, 667), (596, 610, 666, 652), (604, 628, 684, 660), (629, 637, 693, 685), (607, 596, 652, 663), (627, 603, 659, 683), (638, 630, 686, 694), (606, 607, 663, 662), (635, 627, 683, 691), (605, 599, 655, 661), (628, 636, 692, 684), (636, 615, 671, 692), (592, 626, 682, 648), (598, 635, 691, 654), (534, 541, 584, 577, 552, 573, 581, 549, 543, 542, 579, 571, 547, 576, 550, 551, 540, 554, 587, 568, 535, 564, 563, 538, 567, 585, 545, 533), (645, 646, 656, 658), (680, 647, 648, 682), (683, 659, 660, 684), (661, 655, 668, 667), (657, 645, 658, 670), (689, 664, 665, 690), (675, 650, 649, 677), (663, 652, 651, 673), (662, 663, 673, 672), (647, 676, 678, 648), (650, 679, 681, 649), (652, 666, 674, 651), (655, 654, 671, 668), (659, 688, 687, 660), (664, 685, 686, 665), (646, 653, 669, 656), (676, 675, 677, 678), (671, 654, 691, 692), (689, 690, 695, 696), (687, 688, 662, 672), (683, 684, 692, 691), (686, 685, 693, 694), (661, 667, 694, 693), (669, 653, 696, 695), (657, 670, 698, 697), (680, 682, 700, 699), (674, 666, 699, 700), (681, 679, 697, 698), (595, 617, 673, 651), (603, 632, 688, 659), (618, 595, 651, 674), (639, 613, 669, 695), (614, 642, 698, 670), (633, 608, 664, 689), (619, 594, 650, 675), (643, 624, 680, 699), (609, 634, 690, 665), (591, 620, 676, 647), (589, 590, 646, 645), (626, 644, 700, 682), (593, 621, 677, 649), (610, 643, 699, 666), (622, 592, 648, 678), (623, 641, 697, 679), (621, 622, 678, 677), (644, 618, 674, 700), (620, 619, 675, 676), (590, 597, 653, 646), (642, 625, 681, 698), (632, 606, 662, 688), (594, 623, 679, 650), (599, 598, 654, 655), (616, 631, 687, 672), (624, 591, 647, 680), (625, 593, 649, 681), (601, 589, 645, 657)])
me_cube.materials.append(mat_material)
me_cube.use_remesh_preserve_volume = False
me_cube.use_remesh_preserve_attributes = False
me_cube.use_mirror_vertex_groups = False
me_cube.update()

# ---- objects
ob_boat = bpy.data.objects.new('Boat', me_cube)
ob_lamp = bpy.data.objects.new('Lamp', light_lamp)
ob_camera = bpy.data.objects.new('Camera', cam_camera)

# ---- transforms, parenting, visibility, modifiers, constraints
ob_boat.location = (0.0, 0.0, 0.0)
ob_boat.rotation_euler = (1.571, 0.0, 0.0)
ob_boat.lock_rotations_4d = False
ob_boat.empty_display_type = 'ARROWS'
ob_boat.lineart.crease_threshold = 0.0
ob_lamp.location = (4.076, 1.005, 5.904)
ob_lamp.rotation_euler = (0.6503, 0.05522, 1.866)
ob_lamp.lock_rotations_4d = False
ob_lamp.empty_display_type = 'ARROWS'
ob_lamp.color = (0.0, 0.0, 0.0, 0.0)
ob_lamp.lineart.crease_threshold = 0.0
ob_camera.location = (7.481, -6.508, 5.344)
ob_camera.rotation_euler = (1.109, 0.01082, 0.8149)
ob_camera.lock_rotations_4d = False
ob_camera.empty_display_type = 'ARROWS'
ob_camera.color = (0.0, 0.0, 0.0, 0.0)
ob_camera.display_type = 'WIRE'
ob_camera.lineart.crease_threshold = 0.0

# ---- collection membership
col_collection_1.objects.link(ob_boat)
col_collection_1.objects.link(ob_lamp)
col_collection_1.objects.link(ob_camera)

# ---- scene / render settings (as saved in the file)
scene.camera = ob_camera
scene.frame_start = 1; scene.frame_end = 250; scene.frame_set(1)
scene.render.engine = 'BLENDER_EEVEE_NEXT'
scene.render.resolution_percentage = 50
scene.render.dither_intensity = 0.0
scene.cycles.use_denoising = False
scene.cycles.samples = 10
scene.cycles.sampling_pattern = 'TABULATED_SOBOL'
scene.cycles.light_sampling_threshold = 0.0
scene.cycles.use_adaptive_sampling = False
scene.cycles.use_light_tree = False
scene.cycles.blur_glossy = 0.0
scene.cycles.volume_bounces = 1
scene.cycles.pixel_filter_type = 'GAUSSIAN'
scene.cycles.sample_clamp_indirect = 0.0
scene.view_settings.view_transform = 'Standard'
bpy.context.view_layer.update()
